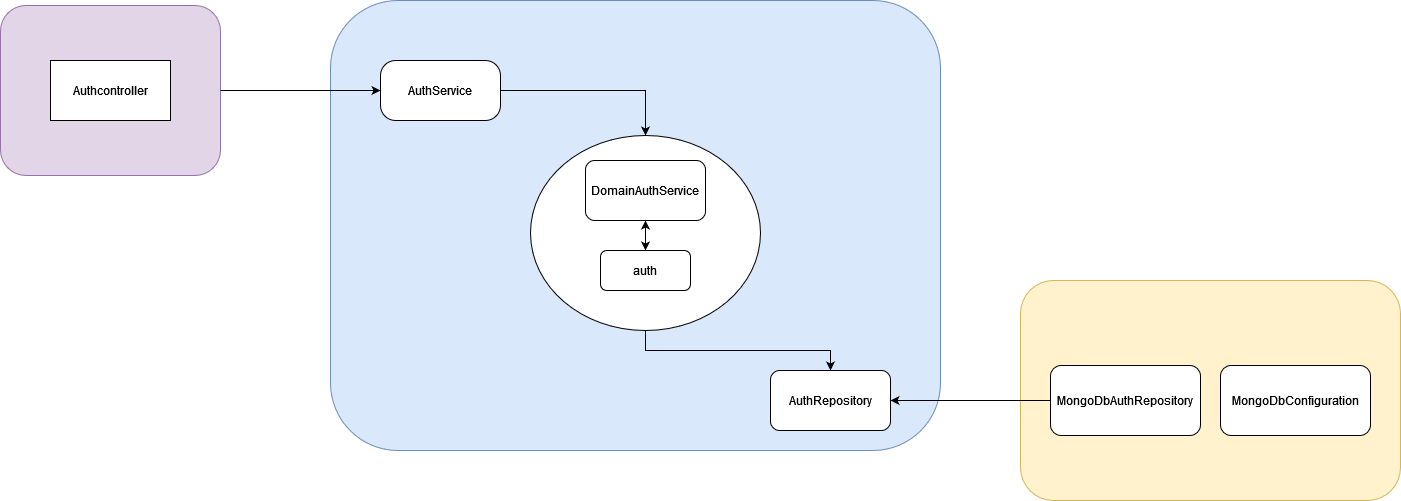

The diagram above was exported from draw.io. Its source (the exported page's mxGraphModel, read from the mxfile embedded in the PNG):
<mxGraphModel dx="1422" dy="752" grid="1" gridSize="10" guides="1" tooltips="1" connect="1" arrows="1" fold="1" page="1" pageScale="1" pageWidth="827" pageHeight="1169" math="0" shadow="0">
  <root>
    <mxCell id="0" />
    <mxCell id="1" parent="0" />
    <mxCell id="fIEvgzL02WcbkG_XsWSa-1" value="" style="rounded=1;whiteSpace=wrap;html=1;fillColor=#e1d5e7;strokeColor=#9673a6;" parent="1" vertex="1">
      <mxGeometry x="90" y="35" width="220" height="170" as="geometry" />
    </mxCell>
    <mxCell id="fIEvgzL02WcbkG_XsWSa-2" value="Authcontroller" style="rounded=0;whiteSpace=wrap;html=1;" parent="1" vertex="1">
      <mxGeometry x="140" y="90" width="120" height="60" as="geometry" />
    </mxCell>
    <mxCell id="fIEvgzL02WcbkG_XsWSa-4" value="" style="rounded=1;whiteSpace=wrap;html=1;fillColor=#dae8fc;strokeColor=#6c8ebf;" parent="1" vertex="1">
      <mxGeometry x="420" y="30" width="610" height="450" as="geometry" />
    </mxCell>
    <mxCell id="fIEvgzL02WcbkG_XsWSa-9" style="edgeStyle=orthogonalEdgeStyle;rounded=0;orthogonalLoop=1;jettySize=auto;html=1;exitX=1;exitY=0.5;exitDx=0;exitDy=0;" parent="1" source="fIEvgzL02WcbkG_XsWSa-5" target="fIEvgzL02WcbkG_XsWSa-6" edge="1">
      <mxGeometry relative="1" as="geometry" />
    </mxCell>
    <mxCell id="fIEvgzL02WcbkG_XsWSa-5" value="AuthService" style="rounded=1;whiteSpace=wrap;html=1;arcSize=25;" parent="1" vertex="1">
      <mxGeometry x="470" y="90" width="120" height="60" as="geometry" />
    </mxCell>
    <mxCell id="fIEvgzL02WcbkG_XsWSa-10" style="edgeStyle=orthogonalEdgeStyle;rounded=0;orthogonalLoop=1;jettySize=auto;html=1;exitX=0.5;exitY=1;exitDx=0;exitDy=0;" parent="1" source="fIEvgzL02WcbkG_XsWSa-6" target="fIEvgzL02WcbkG_XsWSa-7" edge="1">
      <mxGeometry relative="1" as="geometry" />
    </mxCell>
    <mxCell id="fIEvgzL02WcbkG_XsWSa-6" value="" style="ellipse;whiteSpace=wrap;html=1;" parent="1" vertex="1">
      <mxGeometry x="620" y="165" width="230" height="195" as="geometry" />
    </mxCell>
    <mxCell id="fIEvgzL02WcbkG_XsWSa-7" value="AuthRepository" style="rounded=1;whiteSpace=wrap;html=1;" parent="1" vertex="1">
      <mxGeometry x="860" y="400" width="120" height="60" as="geometry" />
    </mxCell>
    <mxCell id="fIEvgzL02WcbkG_XsWSa-8" value="" style="rounded=1;whiteSpace=wrap;html=1;fillColor=#fff2cc;strokeColor=#d6b656;" parent="1" vertex="1">
      <mxGeometry x="1110" y="310" width="380" height="220" as="geometry" />
    </mxCell>
    <mxCell id="fIEvgzL02WcbkG_XsWSa-3" value="" style="endArrow=classic;html=1;rounded=0;exitX=1;exitY=0.5;exitDx=0;exitDy=0;entryX=0;entryY=0.5;entryDx=0;entryDy=0;" parent="1" source="fIEvgzL02WcbkG_XsWSa-1" target="fIEvgzL02WcbkG_XsWSa-5" edge="1">
      <mxGeometry width="50" height="50" relative="1" as="geometry">
        <mxPoint x="380" y="230" as="sourcePoint" />
        <mxPoint x="420" y="195" as="targetPoint" />
      </mxGeometry>
    </mxCell>
    <mxCell id="fIEvgzL02WcbkG_XsWSa-13" style="edgeStyle=orthogonalEdgeStyle;rounded=0;orthogonalLoop=1;jettySize=auto;html=1;exitX=0.5;exitY=1;exitDx=0;exitDy=0;" parent="1" source="fIEvgzL02WcbkG_XsWSa-11" target="fIEvgzL02WcbkG_XsWSa-12" edge="1">
      <mxGeometry relative="1" as="geometry" />
    </mxCell>
    <mxCell id="fIEvgzL02WcbkG_XsWSa-11" value="DomainAuthService" style="rounded=1;whiteSpace=wrap;html=1;" parent="1" vertex="1">
      <mxGeometry x="675" y="190" width="120" height="60" as="geometry" />
    </mxCell>
    <mxCell id="fIEvgzL02WcbkG_XsWSa-14" style="edgeStyle=orthogonalEdgeStyle;rounded=0;orthogonalLoop=1;jettySize=auto;html=1;exitX=0.5;exitY=0;exitDx=0;exitDy=0;entryX=0.5;entryY=1;entryDx=0;entryDy=0;" parent="1" source="fIEvgzL02WcbkG_XsWSa-12" target="fIEvgzL02WcbkG_XsWSa-11" edge="1">
      <mxGeometry relative="1" as="geometry" />
    </mxCell>
    <mxCell id="fIEvgzL02WcbkG_XsWSa-12" value="auth" style="rounded=1;whiteSpace=wrap;html=1;" parent="1" vertex="1">
      <mxGeometry x="690" y="280" width="90" height="40" as="geometry" />
    </mxCell>
    <mxCell id="fIEvgzL02WcbkG_XsWSa-18" style="edgeStyle=orthogonalEdgeStyle;rounded=0;orthogonalLoop=1;jettySize=auto;html=1;exitX=0;exitY=0.5;exitDx=0;exitDy=0;" parent="1" source="fIEvgzL02WcbkG_XsWSa-15" target="fIEvgzL02WcbkG_XsWSa-7" edge="1">
      <mxGeometry relative="1" as="geometry" />
    </mxCell>
    <mxCell id="fIEvgzL02WcbkG_XsWSa-15" value="MongoDbAuthRepository" style="rounded=1;whiteSpace=wrap;html=1;" parent="1" vertex="1">
      <mxGeometry x="1140" y="395" width="150" height="70" as="geometry" />
    </mxCell>
    <mxCell id="fIEvgzL02WcbkG_XsWSa-17" value="MongoDbConfiguration" style="rounded=1;whiteSpace=wrap;html=1;" parent="1" vertex="1">
      <mxGeometry x="1310" y="395" width="150" height="70" as="geometry" />
    </mxCell>
  </root>
</mxGraphModel>